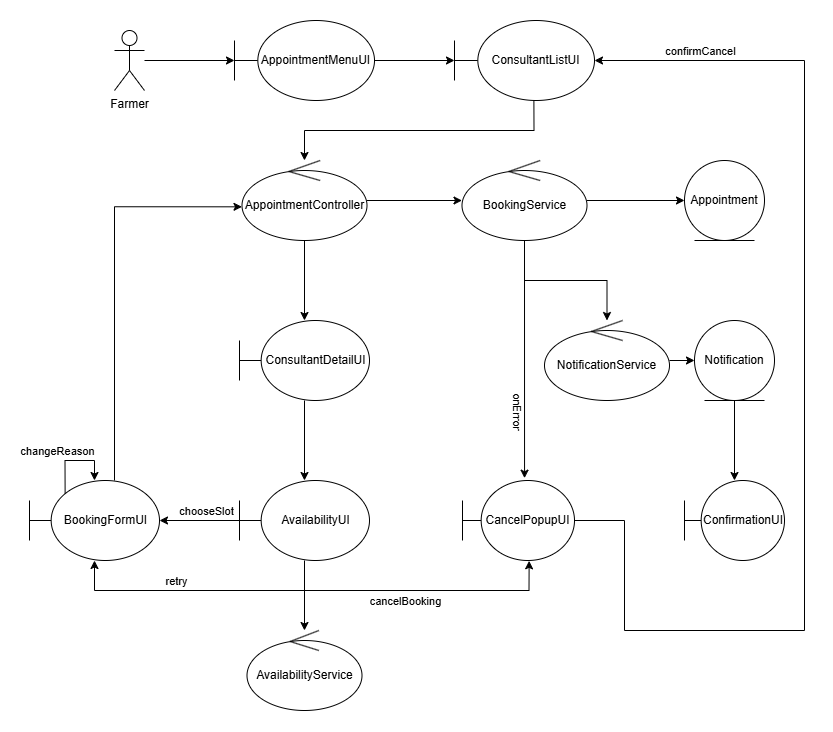

The diagram above was exported from draw.io. Its source (the exported page's mxGraphModel, read from the mxfile embedded in the PNG):
<mxGraphModel dx="3890" dy="2285" grid="1" gridSize="10" guides="1" tooltips="1" connect="1" arrows="1" fold="1" page="1" pageScale="1" pageWidth="850" pageHeight="1100" math="0" shadow="0">
  <root>
    <mxCell id="0" />
    <mxCell id="1" parent="0" />
    <mxCell id="4Pt-bcaS6hiFUggFcxBw-5" value="" style="edgeStyle=orthogonalEdgeStyle;rounded=0;orthogonalLoop=1;jettySize=auto;html=1;" edge="1" parent="1" source="4Pt-bcaS6hiFUggFcxBw-1" target="4Pt-bcaS6hiFUggFcxBw-2">
      <mxGeometry relative="1" as="geometry" />
    </mxCell>
    <mxCell id="4Pt-bcaS6hiFUggFcxBw-1" value="Farmer" style="shape=umlActor;verticalLabelPosition=bottom;verticalAlign=top;html=1;outlineConnect=0;" vertex="1" parent="1">
      <mxGeometry x="122" y="215" width="30" height="60" as="geometry" />
    </mxCell>
    <mxCell id="4Pt-bcaS6hiFUggFcxBw-4" value="" style="edgeStyle=orthogonalEdgeStyle;rounded=0;orthogonalLoop=1;jettySize=auto;html=1;" edge="1" parent="1" source="4Pt-bcaS6hiFUggFcxBw-2" target="4Pt-bcaS6hiFUggFcxBw-3">
      <mxGeometry relative="1" as="geometry" />
    </mxCell>
    <mxCell id="4Pt-bcaS6hiFUggFcxBw-7" value="" style="edgeStyle=orthogonalEdgeStyle;rounded=0;orthogonalLoop=1;jettySize=auto;html=1;exitX=0.567;exitY=0.963;exitDx=0;exitDy=0;exitPerimeter=0;" edge="1" parent="1" source="4Pt-bcaS6hiFUggFcxBw-3" target="4Pt-bcaS6hiFUggFcxBw-6">
      <mxGeometry relative="1" as="geometry">
        <Array as="points">
          <mxPoint x="541" y="315" />
          <mxPoint x="312" y="315" />
        </Array>
      </mxGeometry>
    </mxCell>
    <mxCell id="4Pt-bcaS6hiFUggFcxBw-2" value="AppointmentMenuUI" style="shape=umlBoundary;whiteSpace=wrap;html=1;" vertex="1" parent="1">
      <mxGeometry x="242" y="205" width="140" height="80" as="geometry" />
    </mxCell>
    <mxCell id="4Pt-bcaS6hiFUggFcxBw-3" value="ConsultantListUI" style="shape=umlBoundary;whiteSpace=wrap;html=1;" vertex="1" parent="1">
      <mxGeometry x="462" y="205" width="140" height="80" as="geometry" />
    </mxCell>
    <mxCell id="4Pt-bcaS6hiFUggFcxBw-9" value="" style="edgeStyle=orthogonalEdgeStyle;rounded=0;orthogonalLoop=1;jettySize=auto;html=1;" edge="1" parent="1" source="4Pt-bcaS6hiFUggFcxBw-6" target="4Pt-bcaS6hiFUggFcxBw-8">
      <mxGeometry relative="1" as="geometry" />
    </mxCell>
    <mxCell id="4Pt-bcaS6hiFUggFcxBw-15" value="" style="edgeStyle=orthogonalEdgeStyle;rounded=0;orthogonalLoop=1;jettySize=auto;html=1;" edge="1" parent="1" source="4Pt-bcaS6hiFUggFcxBw-6" target="4Pt-bcaS6hiFUggFcxBw-14">
      <mxGeometry relative="1" as="geometry" />
    </mxCell>
    <mxCell id="4Pt-bcaS6hiFUggFcxBw-6" value="AppointmentController" style="ellipse;shape=umlControl;whiteSpace=wrap;html=1;" vertex="1" parent="1">
      <mxGeometry x="249.5" y="345" width="125" height="80" as="geometry" />
    </mxCell>
    <mxCell id="4Pt-bcaS6hiFUggFcxBw-11" value="" style="edgeStyle=orthogonalEdgeStyle;rounded=0;orthogonalLoop=1;jettySize=auto;html=1;" edge="1" parent="1" source="4Pt-bcaS6hiFUggFcxBw-8" target="4Pt-bcaS6hiFUggFcxBw-10">
      <mxGeometry relative="1" as="geometry" />
    </mxCell>
    <mxCell id="4Pt-bcaS6hiFUggFcxBw-13" value="" style="edgeStyle=orthogonalEdgeStyle;rounded=0;orthogonalLoop=1;jettySize=auto;html=1;entryX=0.554;entryY=-0.029;entryDx=0;entryDy=0;entryPerimeter=0;" edge="1" parent="1" source="4Pt-bcaS6hiFUggFcxBw-8" target="4Pt-bcaS6hiFUggFcxBw-30">
      <mxGeometry relative="1" as="geometry" />
    </mxCell>
    <mxCell id="4Pt-bcaS6hiFUggFcxBw-32" value="onError" style="edgeLabel;html=1;align=center;verticalAlign=middle;resizable=0;points=[];rotation=90;" vertex="1" connectable="0" parent="4Pt-bcaS6hiFUggFcxBw-13">
      <mxGeometry x="0.4389" y="1" relative="1" as="geometry">
        <mxPoint x="-7" as="offset" />
      </mxGeometry>
    </mxCell>
    <mxCell id="4Pt-bcaS6hiFUggFcxBw-31" style="edgeStyle=orthogonalEdgeStyle;rounded=0;orthogonalLoop=1;jettySize=auto;html=1;" edge="1" parent="1" source="4Pt-bcaS6hiFUggFcxBw-8" target="4Pt-bcaS6hiFUggFcxBw-12">
      <mxGeometry relative="1" as="geometry" />
    </mxCell>
    <mxCell id="4Pt-bcaS6hiFUggFcxBw-8" value="BookingService" style="ellipse;shape=umlControl;whiteSpace=wrap;html=1;" vertex="1" parent="1">
      <mxGeometry x="469.5" y="345" width="125" height="80" as="geometry" />
    </mxCell>
    <mxCell id="4Pt-bcaS6hiFUggFcxBw-10" value="Appointment" style="ellipse;shape=umlEntity;whiteSpace=wrap;html=1;" vertex="1" parent="1">
      <mxGeometry x="692" y="345" width="80" height="80" as="geometry" />
    </mxCell>
    <mxCell id="4Pt-bcaS6hiFUggFcxBw-27" value="" style="edgeStyle=orthogonalEdgeStyle;rounded=0;orthogonalLoop=1;jettySize=auto;html=1;" edge="1" parent="1" source="4Pt-bcaS6hiFUggFcxBw-12" target="4Pt-bcaS6hiFUggFcxBw-26">
      <mxGeometry relative="1" as="geometry" />
    </mxCell>
    <mxCell id="4Pt-bcaS6hiFUggFcxBw-12" value="NotificationService" style="ellipse;shape=umlControl;whiteSpace=wrap;html=1;" vertex="1" parent="1">
      <mxGeometry x="552" y="505" width="125" height="80" as="geometry" />
    </mxCell>
    <mxCell id="4Pt-bcaS6hiFUggFcxBw-17" value="" style="edgeStyle=orthogonalEdgeStyle;rounded=0;orthogonalLoop=1;jettySize=auto;html=1;" edge="1" parent="1" source="4Pt-bcaS6hiFUggFcxBw-14" target="4Pt-bcaS6hiFUggFcxBw-16">
      <mxGeometry relative="1" as="geometry" />
    </mxCell>
    <mxCell id="4Pt-bcaS6hiFUggFcxBw-14" value="ConsultantDetailUI" style="shape=umlBoundary;whiteSpace=wrap;html=1;" vertex="1" parent="1">
      <mxGeometry x="247" y="505" width="130" height="80" as="geometry" />
    </mxCell>
    <mxCell id="4Pt-bcaS6hiFUggFcxBw-19" value="" style="edgeStyle=orthogonalEdgeStyle;rounded=0;orthogonalLoop=1;jettySize=auto;html=1;" edge="1" parent="1" source="4Pt-bcaS6hiFUggFcxBw-16" target="4Pt-bcaS6hiFUggFcxBw-18">
      <mxGeometry relative="1" as="geometry" />
    </mxCell>
    <mxCell id="4Pt-bcaS6hiFUggFcxBw-23" value="chooseSlot" style="edgeLabel;html=1;align=center;verticalAlign=middle;resizable=0;points=[];" vertex="1" connectable="0" parent="4Pt-bcaS6hiFUggFcxBw-19">
      <mxGeometry x="0.2057" y="2" relative="1" as="geometry">
        <mxPoint x="13" y="-12" as="offset" />
      </mxGeometry>
    </mxCell>
    <mxCell id="4Pt-bcaS6hiFUggFcxBw-25" value="" style="edgeStyle=orthogonalEdgeStyle;rounded=0;orthogonalLoop=1;jettySize=auto;html=1;" edge="1" parent="1" source="4Pt-bcaS6hiFUggFcxBw-16" target="4Pt-bcaS6hiFUggFcxBw-24">
      <mxGeometry relative="1" as="geometry" />
    </mxCell>
    <mxCell id="4Pt-bcaS6hiFUggFcxBw-16" value="AvailabilityUI" style="shape=umlBoundary;whiteSpace=wrap;html=1;" vertex="1" parent="1">
      <mxGeometry x="247" y="665" width="130" height="80" as="geometry" />
    </mxCell>
    <mxCell id="4Pt-bcaS6hiFUggFcxBw-21" style="edgeStyle=orthogonalEdgeStyle;rounded=0;orthogonalLoop=1;jettySize=auto;html=1;entryX=0.504;entryY=0.001;entryDx=0;entryDy=0;entryPerimeter=0;exitX=0.274;exitY=0.165;exitDx=0;exitDy=0;exitPerimeter=0;" edge="1" parent="1" source="4Pt-bcaS6hiFUggFcxBw-18" target="4Pt-bcaS6hiFUggFcxBw-18">
      <mxGeometry relative="1" as="geometry">
        <mxPoint x="122" y="665" as="targetPoint" />
        <Array as="points">
          <mxPoint x="73" y="645" />
          <mxPoint x="102" y="645" />
          <mxPoint x="102" y="665" />
        </Array>
      </mxGeometry>
    </mxCell>
    <mxCell id="4Pt-bcaS6hiFUggFcxBw-22" value="changeReason" style="edgeLabel;html=1;align=center;verticalAlign=middle;resizable=0;points=[];" vertex="1" connectable="0" parent="4Pt-bcaS6hiFUggFcxBw-21">
      <mxGeometry x="-0.0645" relative="1" as="geometry">
        <mxPoint x="-16" y="-10" as="offset" />
      </mxGeometry>
    </mxCell>
    <mxCell id="4Pt-bcaS6hiFUggFcxBw-18" value="BookingFormUI" style="shape=umlBoundary;whiteSpace=wrap;html=1;" vertex="1" parent="1">
      <mxGeometry x="37" y="665" width="130" height="80" as="geometry" />
    </mxCell>
    <mxCell id="4Pt-bcaS6hiFUggFcxBw-20" style="edgeStyle=orthogonalEdgeStyle;rounded=0;orthogonalLoop=1;jettySize=auto;html=1;entryX=0;entryY=0.579;entryDx=0;entryDy=0;entryPerimeter=0;" edge="1" parent="1" source="4Pt-bcaS6hiFUggFcxBw-18" target="4Pt-bcaS6hiFUggFcxBw-6">
      <mxGeometry relative="1" as="geometry">
        <Array as="points">
          <mxPoint x="122" y="391" />
        </Array>
      </mxGeometry>
    </mxCell>
    <mxCell id="4Pt-bcaS6hiFUggFcxBw-24" value="AvailabilityService" style="ellipse;shape=umlControl;whiteSpace=wrap;html=1;" vertex="1" parent="1">
      <mxGeometry x="254.5" y="815" width="115" height="80" as="geometry" />
    </mxCell>
    <mxCell id="4Pt-bcaS6hiFUggFcxBw-29" value="" style="edgeStyle=orthogonalEdgeStyle;rounded=0;orthogonalLoop=1;jettySize=auto;html=1;" edge="1" parent="1" source="4Pt-bcaS6hiFUggFcxBw-26" target="4Pt-bcaS6hiFUggFcxBw-28">
      <mxGeometry relative="1" as="geometry" />
    </mxCell>
    <mxCell id="4Pt-bcaS6hiFUggFcxBw-26" value="Notification" style="ellipse;shape=umlEntity;whiteSpace=wrap;html=1;" vertex="1" parent="1">
      <mxGeometry x="702" y="505" width="80" height="80" as="geometry" />
    </mxCell>
    <mxCell id="4Pt-bcaS6hiFUggFcxBw-28" value="ConfirmationUI" style="shape=umlBoundary;whiteSpace=wrap;html=1;" vertex="1" parent="1">
      <mxGeometry x="692" y="665" width="100" height="80" as="geometry" />
    </mxCell>
    <mxCell id="4Pt-bcaS6hiFUggFcxBw-30" value="CancelPopupUI" style="shape=umlBoundary;whiteSpace=wrap;html=1;" vertex="1" parent="1">
      <mxGeometry x="470" y="665" width="112" height="80" as="geometry" />
    </mxCell>
    <mxCell id="4Pt-bcaS6hiFUggFcxBw-33" style="edgeStyle=orthogonalEdgeStyle;rounded=0;orthogonalLoop=1;jettySize=auto;html=1;entryX=0.595;entryY=1.004;entryDx=0;entryDy=0;entryPerimeter=0;startArrow=classic;startFill=1;" edge="1" parent="1" source="4Pt-bcaS6hiFUggFcxBw-18" target="4Pt-bcaS6hiFUggFcxBw-30">
      <mxGeometry relative="1" as="geometry">
        <Array as="points">
          <mxPoint x="102" y="775" />
          <mxPoint x="537" y="775" />
        </Array>
      </mxGeometry>
    </mxCell>
    <mxCell id="4Pt-bcaS6hiFUggFcxBw-34" value="cancelBooking" style="edgeLabel;html=1;align=center;verticalAlign=middle;resizable=0;points=[];" vertex="1" connectable="0" parent="4Pt-bcaS6hiFUggFcxBw-33">
      <mxGeometry x="0.3744" y="2" relative="1" as="geometry">
        <mxPoint y="12" as="offset" />
      </mxGeometry>
    </mxCell>
    <mxCell id="4Pt-bcaS6hiFUggFcxBw-37" value="retry" style="edgeLabel;html=1;align=center;verticalAlign=middle;resizable=0;points=[];" vertex="1" connectable="0" parent="4Pt-bcaS6hiFUggFcxBw-33">
      <mxGeometry x="0.614" y="-1" relative="1" as="geometry">
        <mxPoint x="-289" y="-11" as="offset" />
      </mxGeometry>
    </mxCell>
    <mxCell id="4Pt-bcaS6hiFUggFcxBw-38" style="edgeStyle=orthogonalEdgeStyle;rounded=0;orthogonalLoop=1;jettySize=auto;html=1;entryX=1;entryY=0.5;entryDx=0;entryDy=0;entryPerimeter=0;" edge="1" parent="1" source="4Pt-bcaS6hiFUggFcxBw-30" target="4Pt-bcaS6hiFUggFcxBw-3">
      <mxGeometry relative="1" as="geometry">
        <Array as="points">
          <mxPoint x="632" y="705" />
          <mxPoint x="632" y="815" />
          <mxPoint x="812" y="815" />
          <mxPoint x="812" y="245" />
        </Array>
      </mxGeometry>
    </mxCell>
    <mxCell id="4Pt-bcaS6hiFUggFcxBw-39" value="confirmCancel" style="edgeLabel;html=1;align=center;verticalAlign=middle;resizable=0;points=[];" vertex="1" connectable="0" parent="4Pt-bcaS6hiFUggFcxBw-38">
      <mxGeometry x="0.8143" y="3" relative="1" as="geometry">
        <mxPoint y="-13" as="offset" />
      </mxGeometry>
    </mxCell>
  </root>
</mxGraphModel>